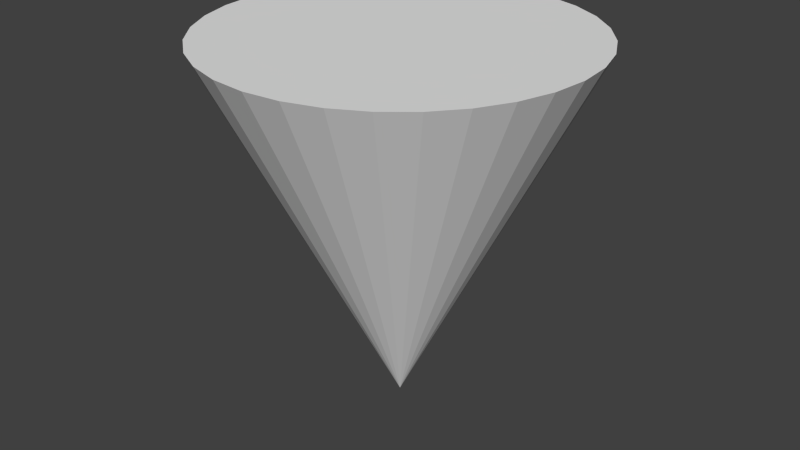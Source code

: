 # Source: Cone.blend  (saved by Blender 2.69.0; exported with 4.5.12 LTS)
import bpy
from mathutils import Matrix  # noqa: F401  (used for matrix-valued properties, if any)

bpy.ops.wm.read_factory_settings(use_empty=True)
scene = bpy.context.scene
scene.name = 'Scene'

# ---- collections
col_collection_1 = bpy.data.collections.new('Collection 1'); scene.collection.children.link(col_collection_1)

# ---- world
world_world = bpy.data.worlds.new('World'); scene.world = world_world
world_world.color = (0.05088, 0.05088, 0.05088)
world_world.use_sun_shadow = False
world_world.sun_shadow_jitter_overblur = 0.0
world_world.cycles.sampling_method = 'MANUAL'
world_world.cycles.sample_map_resolution = 256

# ---- meshes
me_cone = bpy.data.meshes.new('Cone')
me_cone.from_pydata([(9.095e-13, -1.0, 1.995), (0.1951, -0.9808, 1.995), (0.3827, -0.9239, 1.995), (0.5556, -0.8315, 1.995), (0.7071, -0.7071, 1.995), (0.8315, -0.5556, 1.995), (0.9239, -0.3827, 1.995), (0.9808, -0.1951, 1.995), (1.0, 5.643e-07, 1.995), (0.0, 6.398e-07, -0.00459), (0.9808, 0.1951, 1.995), (0.9239, 0.3827, 1.995), (0.8315, 0.5556, 1.995), (0.7071, 0.7071, 1.995), (0.5556, 0.8315, 1.995), (0.3827, 0.9239, 1.995), (0.1951, 0.9808, 1.995), (-3.258e-07, 1.0, 1.995), (-0.1951, 0.9808, 1.995), (-0.3827, 0.9239, 1.995), (-0.5556, 0.8315, 1.995), (-0.7071, 0.7071, 1.995), (-0.8315, 0.5556, 1.995), (-0.9239, 0.3827, 1.995), (-0.9808, 0.1951, 1.995), (-1.0, -3.258e-07, 1.995), (-0.9808, -0.1951, 1.995), (-0.9239, -0.3827, 1.995), (-0.8315, -0.5556, 1.995), (-0.7071, -0.7071, 1.995), (-0.5556, -0.8315, 1.995), (-0.3827, -0.9239, 1.995), (-0.1951, -0.9808, 1.995)], [], [(31, 9, 32), (0, 9, 1), (32, 9, 0), (1, 9, 2), (30, 9, 31), (29, 9, 30), (28, 9, 29), (27, 9, 28), (26, 9, 27), (25, 9, 26), (24, 9, 25), (23, 9, 24), (22, 9, 23), (21, 9, 22), (20, 9, 21), (19, 9, 20), (18, 9, 19), (17, 9, 18), (16, 9, 17), (15, 9, 16), (14, 9, 15), (13, 9, 14), (12, 9, 13), (11, 9, 12), (10, 9, 11), (8, 9, 10), (7, 9, 8), (6, 9, 7), (5, 9, 6), (4, 9, 5), (3, 9, 4), (2, 9, 3), (0, 1, 2, 3, 4, 5, 6, 7, 8, 10, 11, 12, 13, 14, 15, 16, 17, 18, 19, 20, 21, 22, 23, 24, 25, 26, 27, 28, 29, 30, 31, 32)])
me_cone.use_remesh_preserve_volume = False
me_cone.use_remesh_preserve_attributes = False
me_cone.use_mirror_vertex_groups = False
me_cone.update()

# ---- objects
ob_cone = bpy.data.objects.new('Cone', me_cone)

# ---- transforms, parenting, visibility, modifiers, constraints
ob_cone.location = (0.0, 0.0, 0.0)
ob_cone.lineart.crease_threshold = 0.0

# ---- collection membership
col_collection_1.objects.link(ob_cone)

# ---- scene / render settings (as saved in the file)
scene.frame_start = 1; scene.frame_end = 250; scene.frame_set(1)
scene.render.engine = 'CYCLES'
scene.render.image_settings.color_mode = 'RGB'
scene.render.image_settings.compression = 90
scene.render.resolution_percentage = 50
scene.render.dither_intensity = 0.0
scene.cycles.use_denoising = False
scene.cycles.samples = 10
scene.cycles.sampling_pattern = 'TABULATED_SOBOL'
scene.cycles.light_sampling_threshold = 0.0
scene.cycles.use_adaptive_sampling = False
scene.cycles.use_light_tree = False
scene.cycles.blur_glossy = 0.0
scene.cycles.volume_bounces = 1
scene.cycles.pixel_filter_type = 'GAUSSIAN'
scene.cycles.sample_clamp_indirect = 0.0
scene.view_settings.view_transform = 'Standard'
bpy.context.view_layer.update()

# ---- added for rendering (the .blend has no active camera and no usable light): camera, sun
cam_auto = bpy.data.cameras.new('AutoCamera')
cam_auto.lens = 50.0
cam_auto.sensor_width = 36.0
cam_auto.clip_end = 1000.0
ob_auto_camera = bpy.data.objects.new('AutoCamera', cam_auto)
scene.collection.objects.link(ob_auto_camera)
ob_auto_camera.location = (3.20507, -3.84609, 3.55947)
ob_auto_camera.rotation_euler = (1.09748, -7.21219e-08, 0.694738)
scene.camera = ob_auto_camera
light_auto_sun = bpy.data.lights.new('AutoSun', 'SUN')
light_auto_sun.energy = 3.0
light_auto_sun.angle = 0.0523599
ob_auto_sun = bpy.data.objects.new('AutoSun', light_auto_sun)
scene.collection.objects.link(ob_auto_sun)
ob_auto_sun.rotation_euler = (0.872665, 0.174533, 0.523599)
bpy.context.view_layer.update()

